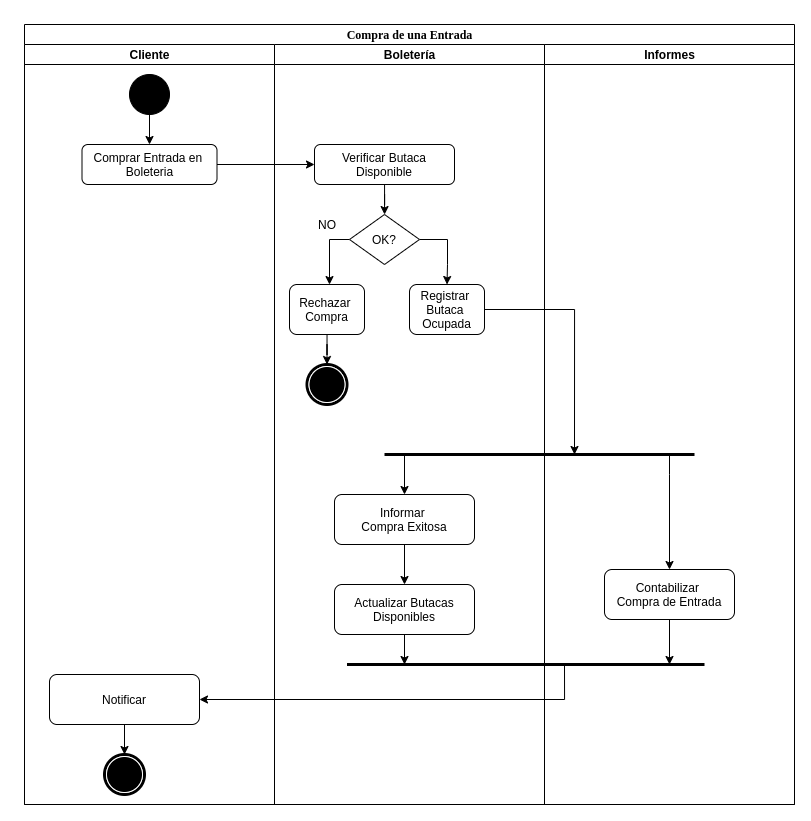

The diagram above was exported from draw.io. Its source (the exported page's mxGraphModel, read from the mxfile embedded in the PNG):
<mxGraphModel dx="1673" dy="831" grid="1" gridSize="10" guides="1" tooltips="1" connect="1" arrows="1" fold="1" page="1" pageScale="1" pageWidth="827" pageHeight="1169" math="0" shadow="0">
  <root>
    <mxCell id="0" />
    <mxCell id="1" parent="0" />
    <mxCell id="2" value="Compra de una Entrada" style="swimlane;html=1;childLayout=stackLayout;startSize=20;rounded=0;shadow=0;comic=0;labelBackgroundColor=none;strokeWidth=1;fontFamily=Verdana;fontSize=12;align=center;" vertex="1" parent="1">
      <mxGeometry x="40" y="20" width="770" height="780" as="geometry" />
    </mxCell>
    <mxCell id="3" value="Cliente" style="swimlane;html=1;startSize=20;" vertex="1" parent="2">
      <mxGeometry y="20" width="250" height="760" as="geometry" />
    </mxCell>
    <mxCell id="4" style="edgeStyle=orthogonalEdgeStyle;rounded=0;orthogonalLoop=1;jettySize=auto;html=1;" edge="1" parent="3" source="5" target="6">
      <mxGeometry relative="1" as="geometry" />
    </mxCell>
    <mxCell id="5" value="" style="ellipse;whiteSpace=wrap;html=1;rounded=0;shadow=0;comic=0;labelBackgroundColor=none;strokeWidth=1;fillColor=#000000;fontFamily=Verdana;fontSize=12;align=center;" vertex="1" parent="3">
      <mxGeometry x="105" y="30" width="40" height="40" as="geometry" />
    </mxCell>
    <mxCell id="6" value="Comprar Entrada en&amp;nbsp;&lt;br&gt;Boleteria" style="rounded=1;whiteSpace=wrap;html=1;" vertex="1" parent="3">
      <mxGeometry x="57.5" y="100" width="135" height="40" as="geometry" />
    </mxCell>
    <mxCell id="7" value="Notificar" style="rounded=1;whiteSpace=wrap;html=1;" vertex="1" parent="3">
      <mxGeometry x="25" y="630" width="150" height="50" as="geometry" />
    </mxCell>
    <mxCell id="8" style="edgeStyle=orthogonalEdgeStyle;rounded=0;orthogonalLoop=1;jettySize=auto;html=1;startArrow=none;startFill=0;endArrow=classic;endFill=1;strokeWidth=1;exitX=0.5;exitY=1;exitDx=0;exitDy=0;entryX=0.5;entryY=0;entryDx=0;entryDy=0;" edge="1" parent="3" source="7" target="9">
      <mxGeometry relative="1" as="geometry">
        <mxPoint x="100" y="719.9999999999998" as="targetPoint" />
        <mxPoint x="100" y="670" as="sourcePoint" />
      </mxGeometry>
    </mxCell>
    <mxCell id="9" value="" style="shape=mxgraph.bpmn.shape;html=1;verticalLabelPosition=bottom;labelBackgroundColor=#ffffff;verticalAlign=top;perimeter=ellipsePerimeter;outline=end;symbol=terminate;rounded=0;shadow=0;comic=0;strokeWidth=1;fontFamily=Verdana;fontSize=12;align=center;" vertex="1" parent="3">
      <mxGeometry x="80" y="710" width="40" height="40" as="geometry" />
    </mxCell>
    <mxCell id="10" value="Boletería" style="swimlane;html=1;startSize=20;" vertex="1" parent="2">
      <mxGeometry x="250" y="20" width="270" height="760" as="geometry" />
    </mxCell>
    <mxCell id="11" value="" style="shape=mxgraph.bpmn.shape;html=1;verticalLabelPosition=bottom;labelBackgroundColor=#ffffff;verticalAlign=top;perimeter=ellipsePerimeter;outline=end;symbol=terminate;rounded=0;shadow=0;comic=0;strokeWidth=1;fontFamily=Verdana;fontSize=12;align=center;" vertex="1" parent="10">
      <mxGeometry x="32.5" y="320" width="40" height="40" as="geometry" />
    </mxCell>
    <mxCell id="12" style="edgeStyle=orthogonalEdgeStyle;rounded=0;orthogonalLoop=1;jettySize=auto;html=1;entryX=0.5;entryY=0;entryDx=0;entryDy=0;" edge="1" parent="10" source="13" target="11">
      <mxGeometry relative="1" as="geometry" />
    </mxCell>
    <mxCell id="13" value="Rechazar&amp;nbsp;&lt;br&gt;Compra" style="rounded=1;whiteSpace=wrap;html=1;" vertex="1" parent="10">
      <mxGeometry x="15" y="240" width="75" height="50" as="geometry" />
    </mxCell>
    <mxCell id="14" style="edgeStyle=orthogonalEdgeStyle;rounded=0;orthogonalLoop=1;jettySize=auto;html=1;" edge="1" parent="10" source="17">
      <mxGeometry relative="1" as="geometry">
        <mxPoint x="55" y="240" as="targetPoint" />
        <Array as="points">
          <mxPoint x="55" y="195" />
          <mxPoint x="55" y="240" />
        </Array>
      </mxGeometry>
    </mxCell>
    <mxCell id="15" value="&lt;br&gt;" style="edgeLabel;html=1;align=center;verticalAlign=middle;resizable=0;points=[];" vertex="1" connectable="0" parent="14">
      <mxGeometry x="-0.434" y="4" relative="1" as="geometry">
        <mxPoint as="offset" />
      </mxGeometry>
    </mxCell>
    <mxCell id="16" style="edgeStyle=orthogonalEdgeStyle;rounded=0;orthogonalLoop=1;jettySize=auto;html=1;entryX=0.5;entryY=0;entryDx=0;entryDy=0;" edge="1" parent="10" source="17" target="22">
      <mxGeometry relative="1" as="geometry">
        <Array as="points">
          <mxPoint x="173" y="195" />
          <mxPoint x="173" y="220" />
        </Array>
      </mxGeometry>
    </mxCell>
    <mxCell id="17" value="OK?" style="rhombus;whiteSpace=wrap;html=1;" vertex="1" parent="10">
      <mxGeometry x="75" y="170" width="70" height="50" as="geometry" />
    </mxCell>
    <mxCell id="18" style="edgeStyle=orthogonalEdgeStyle;rounded=0;orthogonalLoop=1;jettySize=auto;html=1;" edge="1" parent="10" source="19" target="17">
      <mxGeometry relative="1" as="geometry" />
    </mxCell>
    <mxCell id="19" value="Verificar Butaca Disponible" style="rounded=1;whiteSpace=wrap;html=1;" vertex="1" parent="10">
      <mxGeometry x="40" y="100" width="140" height="40" as="geometry" />
    </mxCell>
    <mxCell id="20" value="NO" style="text;html=1;strokeColor=none;fillColor=none;align=center;verticalAlign=middle;whiteSpace=wrap;rounded=0;" vertex="1" parent="10">
      <mxGeometry x="33" y="170" width="40" height="20" as="geometry" />
    </mxCell>
    <mxCell id="21" value="Informar&amp;nbsp;&lt;br&gt;Compra Exitosa" style="rounded=1;whiteSpace=wrap;html=1;" vertex="1" parent="10">
      <mxGeometry x="60" y="450" width="140" height="50" as="geometry" />
    </mxCell>
    <mxCell id="22" value="Registrar&amp;nbsp;&lt;br&gt;Butaca&amp;nbsp;&lt;br&gt;Ocupada" style="rounded=1;whiteSpace=wrap;html=1;" vertex="1" parent="10">
      <mxGeometry x="135" y="240" width="75" height="50" as="geometry" />
    </mxCell>
    <mxCell id="23" value="Actualizar Butacas&lt;br&gt;Disponibles" style="rounded=1;whiteSpace=wrap;html=1;" vertex="1" parent="10">
      <mxGeometry x="60" y="540" width="140" height="50" as="geometry" />
    </mxCell>
    <mxCell id="24" value="" style="endArrow=none;html=1;strokeWidth=3;" edge="1" parent="10">
      <mxGeometry width="50" height="50" relative="1" as="geometry">
        <mxPoint x="72.5" y="620" as="sourcePoint" />
        <mxPoint x="430" y="620" as="targetPoint" />
      </mxGeometry>
    </mxCell>
    <mxCell id="25" value="" style="endArrow=none;html=1;strokeWidth=3;" edge="1" parent="10">
      <mxGeometry width="50" height="50" relative="1" as="geometry">
        <mxPoint x="110" y="410" as="sourcePoint" />
        <mxPoint x="420" y="410" as="targetPoint" />
      </mxGeometry>
    </mxCell>
    <mxCell id="26" value="Informes" style="swimlane;html=1;startSize=20;" vertex="1" parent="2">
      <mxGeometry x="520" y="20" width="250" height="760" as="geometry" />
    </mxCell>
    <mxCell id="27" value="Contabilizar&amp;nbsp;&lt;br&gt;Compra de Entrada" style="rounded=1;whiteSpace=wrap;html=1;" vertex="1" parent="26">
      <mxGeometry x="60" y="525" width="130" height="50" as="geometry" />
    </mxCell>
    <mxCell id="28" style="edgeStyle=orthogonalEdgeStyle;rounded=0;orthogonalLoop=1;jettySize=auto;html=1;startArrow=classic;startFill=1;endArrow=none;endFill=0;strokeWidth=1;exitX=1;exitY=0.5;exitDx=0;exitDy=0;" edge="1" parent="26" source="7">
      <mxGeometry relative="1" as="geometry">
        <mxPoint x="20" y="620" as="targetPoint" />
        <mxPoint x="125" y="610" as="sourcePoint" />
        <Array as="points">
          <mxPoint x="20" y="655" />
        </Array>
      </mxGeometry>
    </mxCell>
    <mxCell id="29" value="" style="endArrow=classic;html=1;exitX=1;exitY=0.5;exitDx=0;exitDy=0;entryX=0;entryY=0.5;entryDx=0;entryDy=0;" edge="1" parent="2" source="6" target="19">
      <mxGeometry width="50" height="50" relative="1" as="geometry">
        <mxPoint x="310" y="310" as="sourcePoint" />
        <mxPoint x="360" y="260" as="targetPoint" />
      </mxGeometry>
    </mxCell>
    <mxCell id="30" style="edgeStyle=orthogonalEdgeStyle;rounded=0;orthogonalLoop=1;jettySize=auto;html=1;startArrow=none;startFill=0;endArrow=classic;endFill=1;strokeWidth=1;entryX=0.5;entryY=0;entryDx=0;entryDy=0;" edge="1" target="27" parent="1">
      <mxGeometry relative="1" as="geometry">
        <mxPoint x="695" y="480.0000000000001" as="targetPoint" />
        <mxPoint x="685" y="449.9999999999998" as="sourcePoint" />
        <Array as="points">
          <mxPoint x="685" y="470" />
        </Array>
      </mxGeometry>
    </mxCell>
    <mxCell id="31" style="edgeStyle=orthogonalEdgeStyle;rounded=0;orthogonalLoop=1;jettySize=auto;html=1;startArrow=classic;startFill=1;endArrow=none;endFill=0;strokeWidth=1;" edge="1" source="21" parent="1">
      <mxGeometry relative="1" as="geometry">
        <mxPoint x="420" y="449.9999999999998" as="targetPoint" />
      </mxGeometry>
    </mxCell>
    <mxCell id="32" style="edgeStyle=orthogonalEdgeStyle;rounded=0;orthogonalLoop=1;jettySize=auto;html=1;startArrow=none;startFill=0;endArrow=classic;endFill=1;strokeWidth=1;" edge="1" source="27" parent="1">
      <mxGeometry relative="1" as="geometry">
        <mxPoint x="685" y="659.9999999999998" as="targetPoint" />
      </mxGeometry>
    </mxCell>
    <mxCell id="33" style="edgeStyle=orthogonalEdgeStyle;rounded=0;orthogonalLoop=1;jettySize=auto;html=1;startArrow=none;startFill=0;endArrow=classic;endFill=1;strokeWidth=1;" edge="1" source="21" parent="1">
      <mxGeometry relative="1" as="geometry">
        <mxPoint x="420" y="579.9999999999998" as="targetPoint" />
      </mxGeometry>
    </mxCell>
    <mxCell id="34" style="edgeStyle=orthogonalEdgeStyle;rounded=0;orthogonalLoop=1;jettySize=auto;html=1;startArrow=none;startFill=0;endArrow=classic;endFill=1;strokeWidth=1;exitX=0.5;exitY=1;exitDx=0;exitDy=0;" edge="1" source="23" parent="1">
      <mxGeometry relative="1" as="geometry">
        <mxPoint x="420" y="659.9999999999998" as="targetPoint" />
        <mxPoint x="430" y="560" as="sourcePoint" />
      </mxGeometry>
    </mxCell>
    <mxCell id="35" style="edgeStyle=orthogonalEdgeStyle;rounded=0;orthogonalLoop=1;jettySize=auto;html=1;exitX=1;exitY=0.5;exitDx=0;exitDy=0;" edge="1" source="22" parent="1">
      <mxGeometry relative="1" as="geometry">
        <mxPoint x="590" y="450" as="targetPoint" />
        <Array as="points">
          <mxPoint x="590" y="305" />
        </Array>
      </mxGeometry>
    </mxCell>
  </root>
</mxGraphModel>